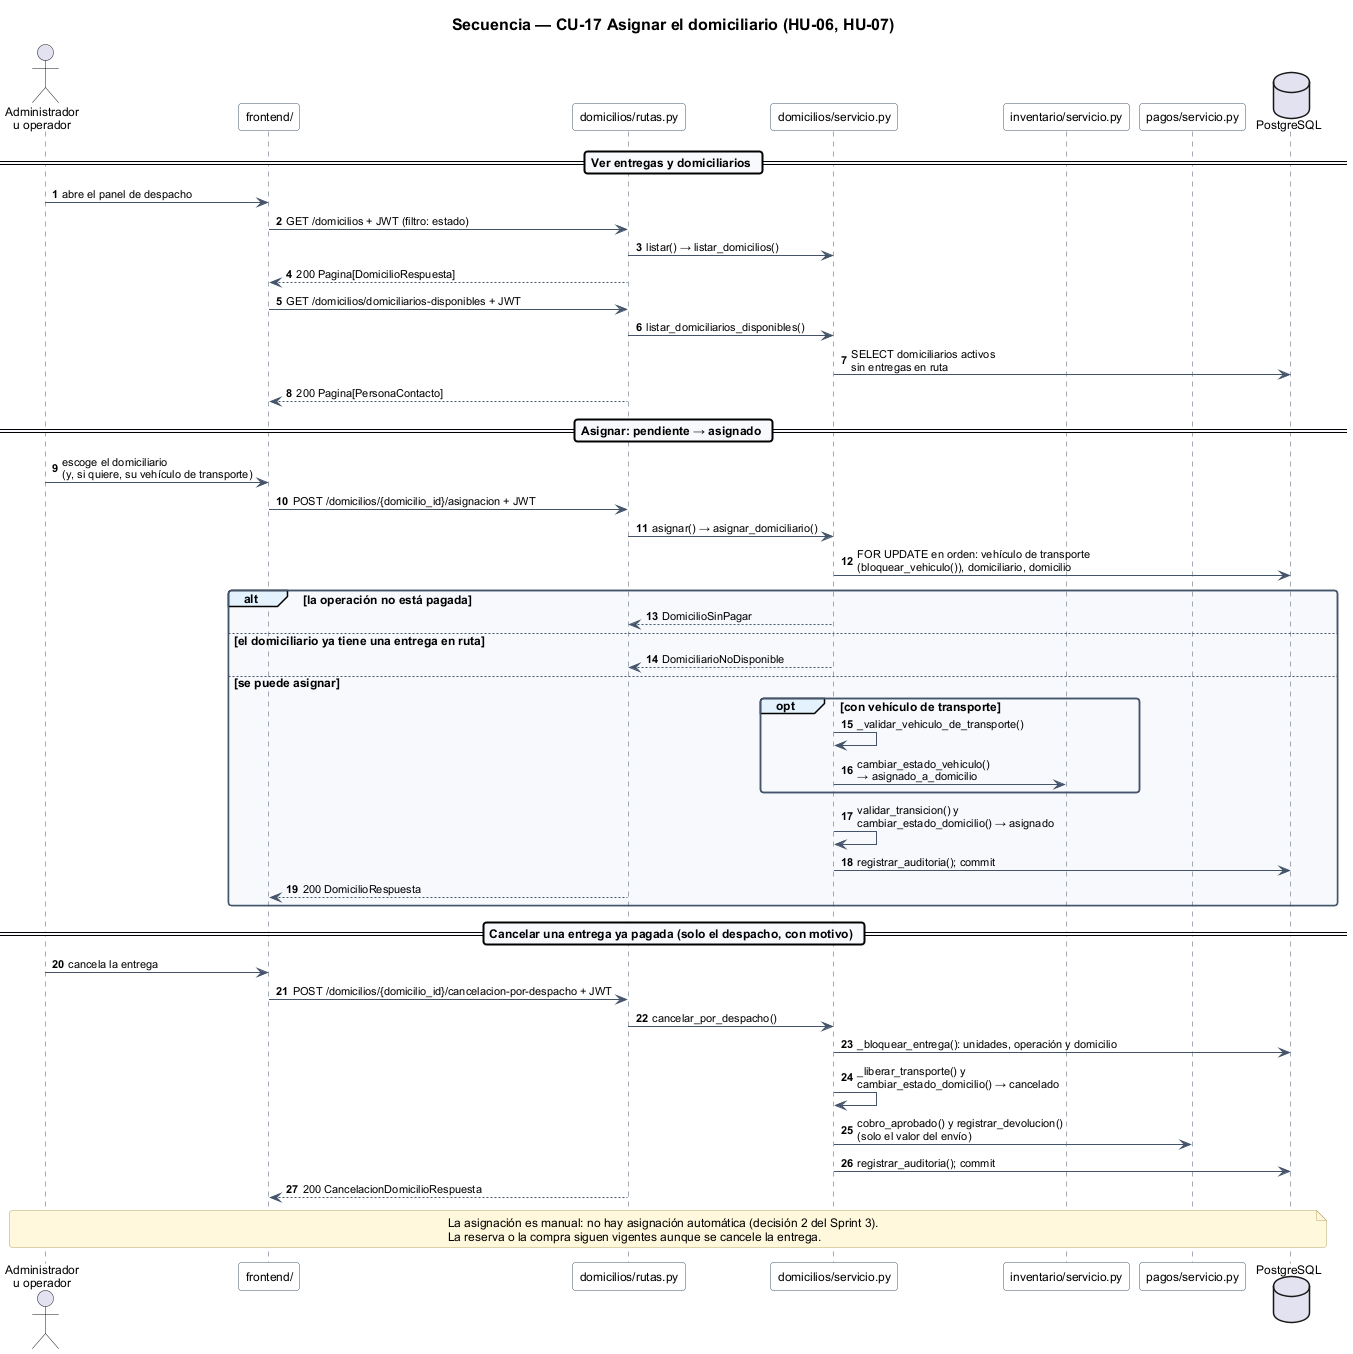

The diagram above was rendered by PlantUML. Its source (embedded in the PNG):
@startuml
!include estilo.iuml
title Secuencia — CU-17 Asignar el domiciliario (HU-06, HU-07)

autonumber
actor "Administrador\nu operador" as despacho
participant "frontend/" as front
participant "domicilios/rutas.py" as rutas
participant "domicilios/servicio.py" as servicio
participant "inventario/servicio.py" as inventario
participant "pagos/servicio.py" as pagos
database "PostgreSQL" as bd

== Ver entregas y domiciliarios ==
despacho -> front : abre el panel de despacho
front -> rutas : GET /domicilios + JWT (filtro: estado)
rutas -> servicio : listar() → listar_domicilios()
rutas --> front : 200 Pagina[DomicilioRespuesta]
front -> rutas : GET /domicilios/domiciliarios-disponibles + JWT
rutas -> servicio : listar_domiciliarios_disponibles()
servicio -> bd : SELECT domiciliarios activos\nsin entregas en ruta
rutas --> front : 200 Pagina[PersonaContacto]

== Asignar: pendiente → asignado ==
despacho -> front : escoge el domiciliario\n(y, si quiere, su vehículo de transporte)
front -> rutas : POST /domicilios/{domicilio_id}/asignacion + JWT
rutas -> servicio : asignar() → asignar_domiciliario()
servicio -> bd : FOR UPDATE en orden: vehículo de transporte\n(bloquear_vehiculo()), domiciliario, domicilio
alt la operación no está pagada
  servicio --> rutas : DomicilioSinPagar
else el domiciliario ya tiene una entrega en ruta
  servicio --> rutas : DomiciliarioNoDisponible
else se puede asignar
  opt con vehículo de transporte
    servicio -> servicio : _validar_vehiculo_de_transporte()
    servicio -> inventario : cambiar_estado_vehiculo()\n→ asignado_a_domicilio
  end
  servicio -> servicio : validar_transicion() y\ncambiar_estado_domicilio() → asignado
  servicio -> bd : registrar_auditoria(); commit
  rutas --> front : 200 DomicilioRespuesta
end

== Cancelar una entrega ya pagada (solo el despacho, con motivo) ==
despacho -> front : cancela la entrega
front -> rutas : POST /domicilios/{domicilio_id}/cancelacion-por-despacho + JWT
rutas -> servicio : cancelar_por_despacho()
servicio -> bd : _bloquear_entrega(): unidades, operación y domicilio
servicio -> servicio : _liberar_transporte() y\ncambiar_estado_domicilio() → cancelado
servicio -> pagos : cobro_aprobado() y registrar_devolucion()\n(solo el valor del envío)
servicio -> bd : registrar_auditoria(); commit
rutas --> front : 200 CancelacionDomicilioRespuesta

note over despacho, bd
  La asignación es manual: no hay asignación automática (decisión 2 del Sprint 3).
  La reserva o la compra siguen vigentes aunque se cancele la entrega.
end note
@enduml